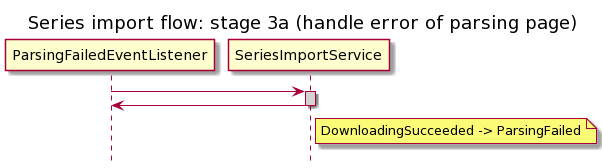

The diagram above was rendered by PlantUML. Its source (embedded in the PNG):
@startuml
title Series import flow: stage 3a (handle error of parsing page)
hide footbox
skinparam sequence {
	LifeLineBackgroundColor LightGray
}

participant ParsingFailedEventListener
participant SeriesImportService

ParsingFailedEventListener->SeriesImportService:
activate SeriesImportService
SeriesImportService->ParsingFailedEventListener:
deactivate SeriesImportService
note right of SeriesImportService: DownloadingSucceeded -> ParsingFailed
@enduml